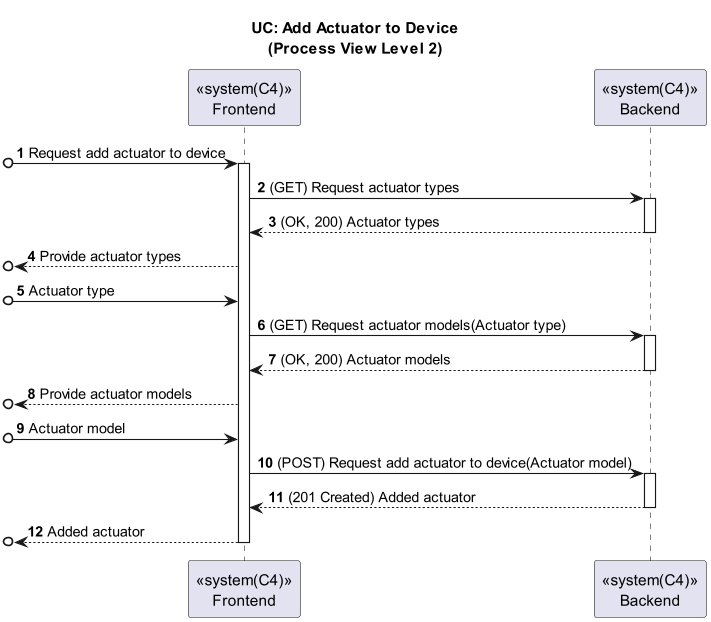

The diagram above was rendered by PlantUML. Its source (embedded in the PNG):
@startuml

title UC: Add Actuator to Device\n(Process View Level 2)
autonumber

participant "<<system(C4)>>\nFrontend" as FE
participant "<<system(C4)>>\nBackend" as BE

[o-> FE : Request add actuator to device
activate FE
FE -> BE : (GET) Request actuator types
activate BE
FE <-- BE : (OK, 200) Actuator types
deactivate BE
[o<-- FE : Provide actuator types
[o-> FE : Actuator type
FE -> BE : (GET) Request actuator models(Actuator type)
activate BE
FE <-- BE : (OK, 200) Actuator models
deactivate BE
[o<-- FE : Provide actuator models
[o-> FE : Actuator model
FE -> BE : (POST) Request add actuator to device(Actuator model)
activate BE
FE <-- BE : (201 Created) Added actuator
deactivate BE
[o<-- FE : Added actuator
deactivate FE

@enduml